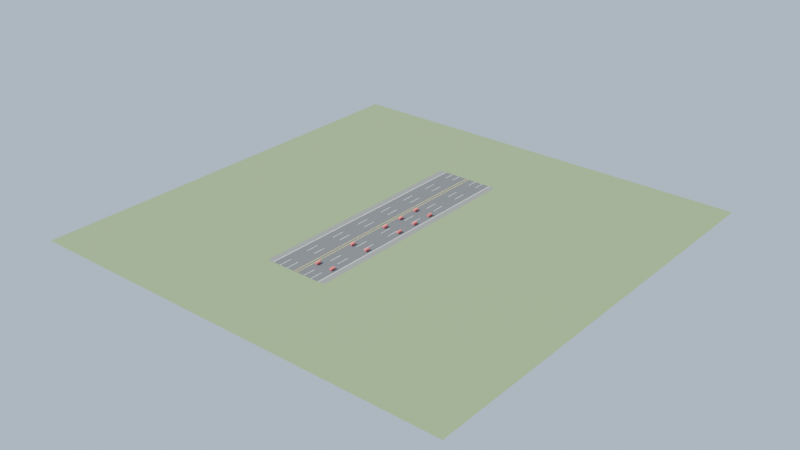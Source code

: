 # Source: scene_lane_change.blend  (saved by Blender 5.1.29; exported with 4.5.12 LTS)
import bpy
from mathutils import Matrix  # noqa: F401  (used for matrix-valued properties, if any)

bpy.ops.wm.read_factory_settings(use_empty=True)
scene = bpy.context.scene
scene.name = 'Scene'

# ---- collections
col_road_system = bpy.data.collections.new('Road_System'); scene.collection.children.link(col_road_system)
col_lanechange_vehicles = bpy.data.collections.new('LaneChange_Vehicles'); scene.collection.children.link(col_lanechange_vehicles)

# ---- materials (node trees are filled in below, after node groups)
mat_mat_ground = bpy.data.materials.new('Mat_Ground')
mat_mat_road_surface = bpy.data.materials.new('Mat_Road_Surface')
mat_mat_shoulder_left = bpy.data.materials.new('Mat_Shoulder_Left')
mat_mat_shoulder_right = bpy.data.materials.new('Mat_Shoulder_Right')
mat_mat_centerline_left = bpy.data.materials.new('Mat_CenterLine_Left')
mat_mat_centerline_right = bpy.data.materials.new('Mat_CenterLine_Right')
mat_mat_laneline_l_1_0 = bpy.data.materials.new('Mat_LaneLine_L_1_0')
mat_mat_laneline_l_1_1 = bpy.data.materials.new('Mat_LaneLine_L_1_1')
mat_mat_laneline_l_1_2 = bpy.data.materials.new('Mat_LaneLine_L_1_2')
mat_mat_laneline_l_1_3 = bpy.data.materials.new('Mat_LaneLine_L_1_3')
mat_mat_laneline_l_1_4 = bpy.data.materials.new('Mat_LaneLine_L_1_4')
mat_mat_laneline_l_1_5 = bpy.data.materials.new('Mat_LaneLine_L_1_5')
mat_mat_laneline_l_1_6 = bpy.data.materials.new('Mat_LaneLine_L_1_6')
mat_mat_laneline_l_1_7 = bpy.data.materials.new('Mat_LaneLine_L_1_7')
mat_mat_laneline_r_1_0 = bpy.data.materials.new('Mat_LaneLine_R_1_0')
mat_mat_laneline_r_1_1 = bpy.data.materials.new('Mat_LaneLine_R_1_1')
mat_mat_laneline_r_1_2 = bpy.data.materials.new('Mat_LaneLine_R_1_2')
mat_mat_laneline_r_1_3 = bpy.data.materials.new('Mat_LaneLine_R_1_3')
mat_mat_laneline_r_1_4 = bpy.data.materials.new('Mat_LaneLine_R_1_4')
mat_mat_laneline_r_1_5 = bpy.data.materials.new('Mat_LaneLine_R_1_5')
mat_mat_laneline_r_1_6 = bpy.data.materials.new('Mat_LaneLine_R_1_6')
mat_mat_laneline_r_1_7 = bpy.data.materials.new('Mat_LaneLine_R_1_7')
mat_mat_laneline_l_2_0 = bpy.data.materials.new('Mat_LaneLine_L_2_0')
mat_mat_laneline_l_2_1 = bpy.data.materials.new('Mat_LaneLine_L_2_1')
mat_mat_laneline_l_2_2 = bpy.data.materials.new('Mat_LaneLine_L_2_2')
mat_mat_laneline_l_2_3 = bpy.data.materials.new('Mat_LaneLine_L_2_3')
mat_mat_laneline_l_2_4 = bpy.data.materials.new('Mat_LaneLine_L_2_4')
mat_mat_laneline_l_2_5 = bpy.data.materials.new('Mat_LaneLine_L_2_5')
mat_mat_laneline_l_2_6 = bpy.data.materials.new('Mat_LaneLine_L_2_6')
mat_mat_laneline_l_2_7 = bpy.data.materials.new('Mat_LaneLine_L_2_7')
mat_mat_laneline_r_2_0 = bpy.data.materials.new('Mat_LaneLine_R_2_0')
mat_mat_laneline_r_2_1 = bpy.data.materials.new('Mat_LaneLine_R_2_1')
mat_mat_laneline_r_2_2 = bpy.data.materials.new('Mat_LaneLine_R_2_2')
mat_mat_laneline_r_2_3 = bpy.data.materials.new('Mat_LaneLine_R_2_3')
mat_mat_laneline_r_2_4 = bpy.data.materials.new('Mat_LaneLine_R_2_4')
mat_mat_laneline_r_2_5 = bpy.data.materials.new('Mat_LaneLine_R_2_5')
mat_mat_laneline_r_2_6 = bpy.data.materials.new('Mat_LaneLine_R_2_6')
mat_mat_laneline_r_2_7 = bpy.data.materials.new('Mat_LaneLine_R_2_7')
mat_mat_edgeline_l = bpy.data.materials.new('Mat_EdgeLine_L')
mat_mat_edgeline_r = bpy.data.materials.new('Mat_EdgeLine_R')
mat_mat_approaching_left_10m = bpy.data.materials.new('Mat_Approaching_left_10m')
mat_mat_approaching_left_20m = bpy.data.materials.new('Mat_Approaching_left_20m')
mat_mat_approaching_left_30m = bpy.data.materials.new('Mat_Approaching_left_30m')
mat_mat_approaching_left_50m = bpy.data.materials.new('Mat_Approaching_left_50m')
mat_mat_approaching_left_70m = bpy.data.materials.new('Mat_Approaching_left_70m')
mat_mat_approaching_right_10m = bpy.data.materials.new('Mat_Approaching_right_10m')
mat_mat_approaching_right_20m = bpy.data.materials.new('Mat_Approaching_right_20m')
mat_mat_approaching_right_30m = bpy.data.materials.new('Mat_Approaching_right_30m')
mat_mat_approaching_right_50m = bpy.data.materials.new('Mat_Approaching_right_50m')
mat_mat_approaching_right_70m = bpy.data.materials.new('Mat_Approaching_right_70m')

# ---- material node trees
mat_mat_ground.use_nodes = True; mat_mat_ground.node_tree.nodes.clear()
_N = mat_mat_ground.node_tree.nodes; _L = mat_mat_ground.node_tree.links
n0 = _N.new('ShaderNodeBsdfPrincipled'); n0.name = 'Principled BSDF'; n0.location = (-200, 100)
n0.inputs[0].default_value = (0.25, 0.35, 0.15, 1.0)
n0.inputs[2].default_value = 0.95
n1 = _N.new('ShaderNodeOutputMaterial'); n1.name = 'Material Output'; n1.location = (200, 100)
_L.new(n0.outputs[0], n1.inputs[0])
n1.is_active_output = True
mat_mat_road_surface.use_nodes = True; mat_mat_road_surface.node_tree.nodes.clear()
_N = mat_mat_road_surface.node_tree.nodes; _L = mat_mat_road_surface.node_tree.links
n0 = _N.new('ShaderNodeBsdfPrincipled'); n0.name = 'Principled BSDF'; n0.location = (-200, 100)
n0.inputs[0].default_value = (0.15, 0.15, 0.15, 1.0)
n0.inputs[2].default_value = 0.85
n1 = _N.new('ShaderNodeOutputMaterial'); n1.name = 'Material Output'; n1.location = (200, 100)
_L.new(n0.outputs[0], n1.inputs[0])
n1.is_active_output = True
mat_mat_shoulder_left.use_nodes = True; mat_mat_shoulder_left.node_tree.nodes.clear()
_N = mat_mat_shoulder_left.node_tree.nodes; _L = mat_mat_shoulder_left.node_tree.links
n0 = _N.new('ShaderNodeBsdfPrincipled'); n0.name = 'Principled BSDF'; n0.location = (-200, 100)
n0.inputs[0].default_value = (0.25, 0.25, 0.22, 1.0)
n0.inputs[2].default_value = 0.85
n1 = _N.new('ShaderNodeOutputMaterial'); n1.name = 'Material Output'; n1.location = (200, 100)
_L.new(n0.outputs[0], n1.inputs[0])
n1.is_active_output = True
mat_mat_shoulder_right.use_nodes = True; mat_mat_shoulder_right.node_tree.nodes.clear()
_N = mat_mat_shoulder_right.node_tree.nodes; _L = mat_mat_shoulder_right.node_tree.links
n0 = _N.new('ShaderNodeBsdfPrincipled'); n0.name = 'Principled BSDF'; n0.location = (-200, 100)
n0.inputs[0].default_value = (0.25, 0.25, 0.22, 1.0)
n0.inputs[2].default_value = 0.85
n1 = _N.new('ShaderNodeOutputMaterial'); n1.name = 'Material Output'; n1.location = (200, 100)
_L.new(n0.outputs[0], n1.inputs[0])
n1.is_active_output = True
mat_mat_centerline_left.use_nodes = True; mat_mat_centerline_left.node_tree.nodes.clear()
_N = mat_mat_centerline_left.node_tree.nodes; _L = mat_mat_centerline_left.node_tree.links
n0 = _N.new('ShaderNodeBsdfPrincipled'); n0.name = 'Principled BSDF'; n0.location = (-200, 100)
n0.inputs[0].default_value = (0.95, 0.85, 0.15, 1.0)
n1 = _N.new('ShaderNodeOutputMaterial'); n1.name = 'Material Output'; n1.location = (200, 100)
_L.new(n0.outputs[0], n1.inputs[0])
n1.is_active_output = True
mat_mat_centerline_right.use_nodes = True; mat_mat_centerline_right.node_tree.nodes.clear()
_N = mat_mat_centerline_right.node_tree.nodes; _L = mat_mat_centerline_right.node_tree.links
n0 = _N.new('ShaderNodeBsdfPrincipled'); n0.name = 'Principled BSDF'; n0.location = (-200, 100)
n0.inputs[0].default_value = (0.95, 0.85, 0.15, 1.0)
n1 = _N.new('ShaderNodeOutputMaterial'); n1.name = 'Material Output'; n1.location = (200, 100)
_L.new(n0.outputs[0], n1.inputs[0])
n1.is_active_output = True
mat_mat_laneline_l_1_0.use_nodes = True; mat_mat_laneline_l_1_0.node_tree.nodes.clear()
_N = mat_mat_laneline_l_1_0.node_tree.nodes; _L = mat_mat_laneline_l_1_0.node_tree.links
n0 = _N.new('ShaderNodeBsdfPrincipled'); n0.name = 'Principled BSDF'; n0.location = (-200, 100)
n0.inputs[0].default_value = (0.95, 0.95, 0.95, 1.0)
n1 = _N.new('ShaderNodeOutputMaterial'); n1.name = 'Material Output'; n1.location = (200, 100)
_L.new(n0.outputs[0], n1.inputs[0])
n1.is_active_output = True
mat_mat_laneline_l_1_1.use_nodes = True; mat_mat_laneline_l_1_1.node_tree.nodes.clear()
_N = mat_mat_laneline_l_1_1.node_tree.nodes; _L = mat_mat_laneline_l_1_1.node_tree.links
n0 = _N.new('ShaderNodeBsdfPrincipled'); n0.name = 'Principled BSDF'; n0.location = (-200, 100)
n0.inputs[0].default_value = (0.95, 0.95, 0.95, 1.0)
n1 = _N.new('ShaderNodeOutputMaterial'); n1.name = 'Material Output'; n1.location = (200, 100)
_L.new(n0.outputs[0], n1.inputs[0])
n1.is_active_output = True
mat_mat_laneline_l_1_2.use_nodes = True; mat_mat_laneline_l_1_2.node_tree.nodes.clear()
_N = mat_mat_laneline_l_1_2.node_tree.nodes; _L = mat_mat_laneline_l_1_2.node_tree.links
n0 = _N.new('ShaderNodeBsdfPrincipled'); n0.name = 'Principled BSDF'; n0.location = (-200, 100)
n0.inputs[0].default_value = (0.95, 0.95, 0.95, 1.0)
n1 = _N.new('ShaderNodeOutputMaterial'); n1.name = 'Material Output'; n1.location = (200, 100)
_L.new(n0.outputs[0], n1.inputs[0])
n1.is_active_output = True
mat_mat_laneline_l_1_3.use_nodes = True; mat_mat_laneline_l_1_3.node_tree.nodes.clear()
_N = mat_mat_laneline_l_1_3.node_tree.nodes; _L = mat_mat_laneline_l_1_3.node_tree.links
n0 = _N.new('ShaderNodeBsdfPrincipled'); n0.name = 'Principled BSDF'; n0.location = (-200, 100)
n0.inputs[0].default_value = (0.95, 0.95, 0.95, 1.0)
n1 = _N.new('ShaderNodeOutputMaterial'); n1.name = 'Material Output'; n1.location = (200, 100)
_L.new(n0.outputs[0], n1.inputs[0])
n1.is_active_output = True
mat_mat_laneline_l_1_4.use_nodes = True; mat_mat_laneline_l_1_4.node_tree.nodes.clear()
_N = mat_mat_laneline_l_1_4.node_tree.nodes; _L = mat_mat_laneline_l_1_4.node_tree.links
n0 = _N.new('ShaderNodeBsdfPrincipled'); n0.name = 'Principled BSDF'; n0.location = (-200, 100)
n0.inputs[0].default_value = (0.95, 0.95, 0.95, 1.0)
n1 = _N.new('ShaderNodeOutputMaterial'); n1.name = 'Material Output'; n1.location = (200, 100)
_L.new(n0.outputs[0], n1.inputs[0])
n1.is_active_output = True
mat_mat_laneline_l_1_5.use_nodes = True; mat_mat_laneline_l_1_5.node_tree.nodes.clear()
_N = mat_mat_laneline_l_1_5.node_tree.nodes; _L = mat_mat_laneline_l_1_5.node_tree.links
n0 = _N.new('ShaderNodeBsdfPrincipled'); n0.name = 'Principled BSDF'; n0.location = (-200, 100)
n0.inputs[0].default_value = (0.95, 0.95, 0.95, 1.0)
n1 = _N.new('ShaderNodeOutputMaterial'); n1.name = 'Material Output'; n1.location = (200, 100)
_L.new(n0.outputs[0], n1.inputs[0])
n1.is_active_output = True
mat_mat_laneline_l_1_6.use_nodes = True; mat_mat_laneline_l_1_6.node_tree.nodes.clear()
_N = mat_mat_laneline_l_1_6.node_tree.nodes; _L = mat_mat_laneline_l_1_6.node_tree.links
n0 = _N.new('ShaderNodeBsdfPrincipled'); n0.name = 'Principled BSDF'; n0.location = (-200, 100)
n0.inputs[0].default_value = (0.95, 0.95, 0.95, 1.0)
n1 = _N.new('ShaderNodeOutputMaterial'); n1.name = 'Material Output'; n1.location = (200, 100)
_L.new(n0.outputs[0], n1.inputs[0])
n1.is_active_output = True
mat_mat_laneline_l_1_7.use_nodes = True; mat_mat_laneline_l_1_7.node_tree.nodes.clear()
_N = mat_mat_laneline_l_1_7.node_tree.nodes; _L = mat_mat_laneline_l_1_7.node_tree.links
n0 = _N.new('ShaderNodeBsdfPrincipled'); n0.name = 'Principled BSDF'; n0.location = (-200, 100)
n0.inputs[0].default_value = (0.95, 0.95, 0.95, 1.0)
n1 = _N.new('ShaderNodeOutputMaterial'); n1.name = 'Material Output'; n1.location = (200, 100)
_L.new(n0.outputs[0], n1.inputs[0])
n1.is_active_output = True
mat_mat_laneline_r_1_0.use_nodes = True; mat_mat_laneline_r_1_0.node_tree.nodes.clear()
_N = mat_mat_laneline_r_1_0.node_tree.nodes; _L = mat_mat_laneline_r_1_0.node_tree.links
n0 = _N.new('ShaderNodeBsdfPrincipled'); n0.name = 'Principled BSDF'; n0.location = (-200, 100)
n0.inputs[0].default_value = (0.95, 0.95, 0.95, 1.0)
n1 = _N.new('ShaderNodeOutputMaterial'); n1.name = 'Material Output'; n1.location = (200, 100)
_L.new(n0.outputs[0], n1.inputs[0])
n1.is_active_output = True
mat_mat_laneline_r_1_1.use_nodes = True; mat_mat_laneline_r_1_1.node_tree.nodes.clear()
_N = mat_mat_laneline_r_1_1.node_tree.nodes; _L = mat_mat_laneline_r_1_1.node_tree.links
n0 = _N.new('ShaderNodeBsdfPrincipled'); n0.name = 'Principled BSDF'; n0.location = (-200, 100)
n0.inputs[0].default_value = (0.95, 0.95, 0.95, 1.0)
n1 = _N.new('ShaderNodeOutputMaterial'); n1.name = 'Material Output'; n1.location = (200, 100)
_L.new(n0.outputs[0], n1.inputs[0])
n1.is_active_output = True
mat_mat_laneline_r_1_2.use_nodes = True; mat_mat_laneline_r_1_2.node_tree.nodes.clear()
_N = mat_mat_laneline_r_1_2.node_tree.nodes; _L = mat_mat_laneline_r_1_2.node_tree.links
n0 = _N.new('ShaderNodeBsdfPrincipled'); n0.name = 'Principled BSDF'; n0.location = (-200, 100)
n0.inputs[0].default_value = (0.95, 0.95, 0.95, 1.0)
n1 = _N.new('ShaderNodeOutputMaterial'); n1.name = 'Material Output'; n1.location = (200, 100)
_L.new(n0.outputs[0], n1.inputs[0])
n1.is_active_output = True
mat_mat_laneline_r_1_3.use_nodes = True; mat_mat_laneline_r_1_3.node_tree.nodes.clear()
_N = mat_mat_laneline_r_1_3.node_tree.nodes; _L = mat_mat_laneline_r_1_3.node_tree.links
n0 = _N.new('ShaderNodeBsdfPrincipled'); n0.name = 'Principled BSDF'; n0.location = (-200, 100)
n0.inputs[0].default_value = (0.95, 0.95, 0.95, 1.0)
n1 = _N.new('ShaderNodeOutputMaterial'); n1.name = 'Material Output'; n1.location = (200, 100)
_L.new(n0.outputs[0], n1.inputs[0])
n1.is_active_output = True
mat_mat_laneline_r_1_4.use_nodes = True; mat_mat_laneline_r_1_4.node_tree.nodes.clear()
_N = mat_mat_laneline_r_1_4.node_tree.nodes; _L = mat_mat_laneline_r_1_4.node_tree.links
n0 = _N.new('ShaderNodeBsdfPrincipled'); n0.name = 'Principled BSDF'; n0.location = (-200, 100)
n0.inputs[0].default_value = (0.95, 0.95, 0.95, 1.0)
n1 = _N.new('ShaderNodeOutputMaterial'); n1.name = 'Material Output'; n1.location = (200, 100)
_L.new(n0.outputs[0], n1.inputs[0])
n1.is_active_output = True
mat_mat_laneline_r_1_5.use_nodes = True; mat_mat_laneline_r_1_5.node_tree.nodes.clear()
_N = mat_mat_laneline_r_1_5.node_tree.nodes; _L = mat_mat_laneline_r_1_5.node_tree.links
n0 = _N.new('ShaderNodeBsdfPrincipled'); n0.name = 'Principled BSDF'; n0.location = (-200, 100)
n0.inputs[0].default_value = (0.95, 0.95, 0.95, 1.0)
n1 = _N.new('ShaderNodeOutputMaterial'); n1.name = 'Material Output'; n1.location = (200, 100)
_L.new(n0.outputs[0], n1.inputs[0])
n1.is_active_output = True
mat_mat_laneline_r_1_6.use_nodes = True; mat_mat_laneline_r_1_6.node_tree.nodes.clear()
_N = mat_mat_laneline_r_1_6.node_tree.nodes; _L = mat_mat_laneline_r_1_6.node_tree.links
n0 = _N.new('ShaderNodeBsdfPrincipled'); n0.name = 'Principled BSDF'; n0.location = (-200, 100)
n0.inputs[0].default_value = (0.95, 0.95, 0.95, 1.0)
n1 = _N.new('ShaderNodeOutputMaterial'); n1.name = 'Material Output'; n1.location = (200, 100)
_L.new(n0.outputs[0], n1.inputs[0])
n1.is_active_output = True
mat_mat_laneline_r_1_7.use_nodes = True; mat_mat_laneline_r_1_7.node_tree.nodes.clear()
_N = mat_mat_laneline_r_1_7.node_tree.nodes; _L = mat_mat_laneline_r_1_7.node_tree.links
n0 = _N.new('ShaderNodeBsdfPrincipled'); n0.name = 'Principled BSDF'; n0.location = (-200, 100)
n0.inputs[0].default_value = (0.95, 0.95, 0.95, 1.0)
n1 = _N.new('ShaderNodeOutputMaterial'); n1.name = 'Material Output'; n1.location = (200, 100)
_L.new(n0.outputs[0], n1.inputs[0])
n1.is_active_output = True
mat_mat_laneline_l_2_0.use_nodes = True; mat_mat_laneline_l_2_0.node_tree.nodes.clear()
_N = mat_mat_laneline_l_2_0.node_tree.nodes; _L = mat_mat_laneline_l_2_0.node_tree.links
n0 = _N.new('ShaderNodeBsdfPrincipled'); n0.name = 'Principled BSDF'; n0.location = (-200, 100)
n0.inputs[0].default_value = (0.95, 0.95, 0.95, 1.0)
n1 = _N.new('ShaderNodeOutputMaterial'); n1.name = 'Material Output'; n1.location = (200, 100)
_L.new(n0.outputs[0], n1.inputs[0])
n1.is_active_output = True
mat_mat_laneline_l_2_1.use_nodes = True; mat_mat_laneline_l_2_1.node_tree.nodes.clear()
_N = mat_mat_laneline_l_2_1.node_tree.nodes; _L = mat_mat_laneline_l_2_1.node_tree.links
n0 = _N.new('ShaderNodeBsdfPrincipled'); n0.name = 'Principled BSDF'; n0.location = (-200, 100)
n0.inputs[0].default_value = (0.95, 0.95, 0.95, 1.0)
n1 = _N.new('ShaderNodeOutputMaterial'); n1.name = 'Material Output'; n1.location = (200, 100)
_L.new(n0.outputs[0], n1.inputs[0])
n1.is_active_output = True
mat_mat_laneline_l_2_2.use_nodes = True; mat_mat_laneline_l_2_2.node_tree.nodes.clear()
_N = mat_mat_laneline_l_2_2.node_tree.nodes; _L = mat_mat_laneline_l_2_2.node_tree.links
n0 = _N.new('ShaderNodeBsdfPrincipled'); n0.name = 'Principled BSDF'; n0.location = (-200, 100)
n0.inputs[0].default_value = (0.95, 0.95, 0.95, 1.0)
n1 = _N.new('ShaderNodeOutputMaterial'); n1.name = 'Material Output'; n1.location = (200, 100)
_L.new(n0.outputs[0], n1.inputs[0])
n1.is_active_output = True
mat_mat_laneline_l_2_3.use_nodes = True; mat_mat_laneline_l_2_3.node_tree.nodes.clear()
_N = mat_mat_laneline_l_2_3.node_tree.nodes; _L = mat_mat_laneline_l_2_3.node_tree.links
n0 = _N.new('ShaderNodeBsdfPrincipled'); n0.name = 'Principled BSDF'; n0.location = (-200, 100)
n0.inputs[0].default_value = (0.95, 0.95, 0.95, 1.0)
n1 = _N.new('ShaderNodeOutputMaterial'); n1.name = 'Material Output'; n1.location = (200, 100)
_L.new(n0.outputs[0], n1.inputs[0])
n1.is_active_output = True
mat_mat_laneline_l_2_4.use_nodes = True; mat_mat_laneline_l_2_4.node_tree.nodes.clear()
_N = mat_mat_laneline_l_2_4.node_tree.nodes; _L = mat_mat_laneline_l_2_4.node_tree.links
n0 = _N.new('ShaderNodeBsdfPrincipled'); n0.name = 'Principled BSDF'; n0.location = (-200, 100)
n0.inputs[0].default_value = (0.95, 0.95, 0.95, 1.0)
n1 = _N.new('ShaderNodeOutputMaterial'); n1.name = 'Material Output'; n1.location = (200, 100)
_L.new(n0.outputs[0], n1.inputs[0])
n1.is_active_output = True
mat_mat_laneline_l_2_5.use_nodes = True; mat_mat_laneline_l_2_5.node_tree.nodes.clear()
_N = mat_mat_laneline_l_2_5.node_tree.nodes; _L = mat_mat_laneline_l_2_5.node_tree.links
n0 = _N.new('ShaderNodeBsdfPrincipled'); n0.name = 'Principled BSDF'; n0.location = (-200, 100)
n0.inputs[0].default_value = (0.95, 0.95, 0.95, 1.0)
n1 = _N.new('ShaderNodeOutputMaterial'); n1.name = 'Material Output'; n1.location = (200, 100)
_L.new(n0.outputs[0], n1.inputs[0])
n1.is_active_output = True
mat_mat_laneline_l_2_6.use_nodes = True; mat_mat_laneline_l_2_6.node_tree.nodes.clear()
_N = mat_mat_laneline_l_2_6.node_tree.nodes; _L = mat_mat_laneline_l_2_6.node_tree.links
n0 = _N.new('ShaderNodeBsdfPrincipled'); n0.name = 'Principled BSDF'; n0.location = (-200, 100)
n0.inputs[0].default_value = (0.95, 0.95, 0.95, 1.0)
n1 = _N.new('ShaderNodeOutputMaterial'); n1.name = 'Material Output'; n1.location = (200, 100)
_L.new(n0.outputs[0], n1.inputs[0])
n1.is_active_output = True
mat_mat_laneline_l_2_7.use_nodes = True; mat_mat_laneline_l_2_7.node_tree.nodes.clear()
_N = mat_mat_laneline_l_2_7.node_tree.nodes; _L = mat_mat_laneline_l_2_7.node_tree.links
n0 = _N.new('ShaderNodeBsdfPrincipled'); n0.name = 'Principled BSDF'; n0.location = (-200, 100)
n0.inputs[0].default_value = (0.95, 0.95, 0.95, 1.0)
n1 = _N.new('ShaderNodeOutputMaterial'); n1.name = 'Material Output'; n1.location = (200, 100)
_L.new(n0.outputs[0], n1.inputs[0])
n1.is_active_output = True
mat_mat_laneline_r_2_0.use_nodes = True; mat_mat_laneline_r_2_0.node_tree.nodes.clear()
_N = mat_mat_laneline_r_2_0.node_tree.nodes; _L = mat_mat_laneline_r_2_0.node_tree.links
n0 = _N.new('ShaderNodeBsdfPrincipled'); n0.name = 'Principled BSDF'; n0.location = (-200, 100)
n0.inputs[0].default_value = (0.95, 0.95, 0.95, 1.0)
n1 = _N.new('ShaderNodeOutputMaterial'); n1.name = 'Material Output'; n1.location = (200, 100)
_L.new(n0.outputs[0], n1.inputs[0])
n1.is_active_output = True
mat_mat_laneline_r_2_1.use_nodes = True; mat_mat_laneline_r_2_1.node_tree.nodes.clear()
_N = mat_mat_laneline_r_2_1.node_tree.nodes; _L = mat_mat_laneline_r_2_1.node_tree.links
n0 = _N.new('ShaderNodeBsdfPrincipled'); n0.name = 'Principled BSDF'; n0.location = (-200, 100)
n0.inputs[0].default_value = (0.95, 0.95, 0.95, 1.0)
n1 = _N.new('ShaderNodeOutputMaterial'); n1.name = 'Material Output'; n1.location = (200, 100)
_L.new(n0.outputs[0], n1.inputs[0])
n1.is_active_output = True
mat_mat_laneline_r_2_2.use_nodes = True; mat_mat_laneline_r_2_2.node_tree.nodes.clear()
_N = mat_mat_laneline_r_2_2.node_tree.nodes; _L = mat_mat_laneline_r_2_2.node_tree.links
n0 = _N.new('ShaderNodeBsdfPrincipled'); n0.name = 'Principled BSDF'; n0.location = (-200, 100)
n0.inputs[0].default_value = (0.95, 0.95, 0.95, 1.0)
n1 = _N.new('ShaderNodeOutputMaterial'); n1.name = 'Material Output'; n1.location = (200, 100)
_L.new(n0.outputs[0], n1.inputs[0])
n1.is_active_output = True
mat_mat_laneline_r_2_3.use_nodes = True; mat_mat_laneline_r_2_3.node_tree.nodes.clear()
_N = mat_mat_laneline_r_2_3.node_tree.nodes; _L = mat_mat_laneline_r_2_3.node_tree.links
n0 = _N.new('ShaderNodeBsdfPrincipled'); n0.name = 'Principled BSDF'; n0.location = (-200, 100)
n0.inputs[0].default_value = (0.95, 0.95, 0.95, 1.0)
n1 = _N.new('ShaderNodeOutputMaterial'); n1.name = 'Material Output'; n1.location = (200, 100)
_L.new(n0.outputs[0], n1.inputs[0])
n1.is_active_output = True
mat_mat_laneline_r_2_4.use_nodes = True; mat_mat_laneline_r_2_4.node_tree.nodes.clear()
_N = mat_mat_laneline_r_2_4.node_tree.nodes; _L = mat_mat_laneline_r_2_4.node_tree.links
n0 = _N.new('ShaderNodeBsdfPrincipled'); n0.name = 'Principled BSDF'; n0.location = (-200, 100)
n0.inputs[0].default_value = (0.95, 0.95, 0.95, 1.0)
n1 = _N.new('ShaderNodeOutputMaterial'); n1.name = 'Material Output'; n1.location = (200, 100)
_L.new(n0.outputs[0], n1.inputs[0])
n1.is_active_output = True
mat_mat_laneline_r_2_5.use_nodes = True; mat_mat_laneline_r_2_5.node_tree.nodes.clear()
_N = mat_mat_laneline_r_2_5.node_tree.nodes; _L = mat_mat_laneline_r_2_5.node_tree.links
n0 = _N.new('ShaderNodeBsdfPrincipled'); n0.name = 'Principled BSDF'; n0.location = (-200, 100)
n0.inputs[0].default_value = (0.95, 0.95, 0.95, 1.0)
n1 = _N.new('ShaderNodeOutputMaterial'); n1.name = 'Material Output'; n1.location = (200, 100)
_L.new(n0.outputs[0], n1.inputs[0])
n1.is_active_output = True
mat_mat_laneline_r_2_6.use_nodes = True; mat_mat_laneline_r_2_6.node_tree.nodes.clear()
_N = mat_mat_laneline_r_2_6.node_tree.nodes; _L = mat_mat_laneline_r_2_6.node_tree.links
n0 = _N.new('ShaderNodeBsdfPrincipled'); n0.name = 'Principled BSDF'; n0.location = (-200, 100)
n0.inputs[0].default_value = (0.95, 0.95, 0.95, 1.0)
n1 = _N.new('ShaderNodeOutputMaterial'); n1.name = 'Material Output'; n1.location = (200, 100)
_L.new(n0.outputs[0], n1.inputs[0])
n1.is_active_output = True
mat_mat_laneline_r_2_7.use_nodes = True; mat_mat_laneline_r_2_7.node_tree.nodes.clear()
_N = mat_mat_laneline_r_2_7.node_tree.nodes; _L = mat_mat_laneline_r_2_7.node_tree.links
n0 = _N.new('ShaderNodeBsdfPrincipled'); n0.name = 'Principled BSDF'; n0.location = (-200, 100)
n0.inputs[0].default_value = (0.95, 0.95, 0.95, 1.0)
n1 = _N.new('ShaderNodeOutputMaterial'); n1.name = 'Material Output'; n1.location = (200, 100)
_L.new(n0.outputs[0], n1.inputs[0])
n1.is_active_output = True
mat_mat_edgeline_l.use_nodes = True; mat_mat_edgeline_l.node_tree.nodes.clear()
_N = mat_mat_edgeline_l.node_tree.nodes; _L = mat_mat_edgeline_l.node_tree.links
n0 = _N.new('ShaderNodeBsdfPrincipled'); n0.name = 'Principled BSDF'; n0.location = (-200, 100)
n0.inputs[0].default_value = (0.95, 0.95, 0.95, 1.0)
n1 = _N.new('ShaderNodeOutputMaterial'); n1.name = 'Material Output'; n1.location = (200, 100)
_L.new(n0.outputs[0], n1.inputs[0])
n1.is_active_output = True
mat_mat_edgeline_r.use_nodes = True; mat_mat_edgeline_r.node_tree.nodes.clear()
_N = mat_mat_edgeline_r.node_tree.nodes; _L = mat_mat_edgeline_r.node_tree.links
n0 = _N.new('ShaderNodeBsdfPrincipled'); n0.name = 'Principled BSDF'; n0.location = (-200, 100)
n0.inputs[0].default_value = (0.95, 0.95, 0.95, 1.0)
n1 = _N.new('ShaderNodeOutputMaterial'); n1.name = 'Material Output'; n1.location = (200, 100)
_L.new(n0.outputs[0], n1.inputs[0])
n1.is_active_output = True
mat_mat_approaching_left_10m.use_nodes = True; mat_mat_approaching_left_10m.node_tree.nodes.clear()
_N = mat_mat_approaching_left_10m.node_tree.nodes; _L = mat_mat_approaching_left_10m.node_tree.links
n0 = _N.new('ShaderNodeBsdfPrincipled'); n0.name = 'Principled BSDF'; n0.location = (-200, 100)
n0.inputs[0].default_value = (0.85, 0.15, 0.15, 1.0)
n0.inputs[2].default_value = 0.6
n1 = _N.new('ShaderNodeOutputMaterial'); n1.name = 'Material Output'; n1.location = (200, 100)
_L.new(n0.outputs[0], n1.inputs[0])
n1.is_active_output = True
mat_mat_approaching_left_20m.use_nodes = True; mat_mat_approaching_left_20m.node_tree.nodes.clear()
_N = mat_mat_approaching_left_20m.node_tree.nodes; _L = mat_mat_approaching_left_20m.node_tree.links
n0 = _N.new('ShaderNodeBsdfPrincipled'); n0.name = 'Principled BSDF'; n0.location = (-200, 100)
n0.inputs[0].default_value = (0.85, 0.15, 0.15, 0.875)
n0.inputs[2].default_value = 0.6
n1 = _N.new('ShaderNodeOutputMaterial'); n1.name = 'Material Output'; n1.location = (200, 100)
_L.new(n0.outputs[0], n1.inputs[0])
n1.is_active_output = True
mat_mat_approaching_left_30m.use_nodes = True; mat_mat_approaching_left_30m.node_tree.nodes.clear()
_N = mat_mat_approaching_left_30m.node_tree.nodes; _L = mat_mat_approaching_left_30m.node_tree.links
n0 = _N.new('ShaderNodeBsdfPrincipled'); n0.name = 'Principled BSDF'; n0.location = (-200, 100)
n0.inputs[0].default_value = (0.85, 0.15, 0.15, 0.75)
n0.inputs[2].default_value = 0.6
n1 = _N.new('ShaderNodeOutputMaterial'); n1.name = 'Material Output'; n1.location = (200, 100)
_L.new(n0.outputs[0], n1.inputs[0])
n1.is_active_output = True
mat_mat_approaching_left_50m.use_nodes = True; mat_mat_approaching_left_50m.node_tree.nodes.clear()
_N = mat_mat_approaching_left_50m.node_tree.nodes; _L = mat_mat_approaching_left_50m.node_tree.links
n0 = _N.new('ShaderNodeBsdfPrincipled'); n0.name = 'Principled BSDF'; n0.location = (-200, 100)
n0.inputs[0].default_value = (0.85, 0.15, 0.15, 0.5)
n0.inputs[2].default_value = 0.6
n1 = _N.new('ShaderNodeOutputMaterial'); n1.name = 'Material Output'; n1.location = (200, 100)
_L.new(n0.outputs[0], n1.inputs[0])
n1.is_active_output = True
mat_mat_approaching_left_70m.use_nodes = True; mat_mat_approaching_left_70m.node_tree.nodes.clear()
_N = mat_mat_approaching_left_70m.node_tree.nodes; _L = mat_mat_approaching_left_70m.node_tree.links
n0 = _N.new('ShaderNodeBsdfPrincipled'); n0.name = 'Principled BSDF'; n0.location = (-200, 100)
n0.inputs[0].default_value = (0.85, 0.15, 0.15, 0.3)
n0.inputs[2].default_value = 0.6
n1 = _N.new('ShaderNodeOutputMaterial'); n1.name = 'Material Output'; n1.location = (200, 100)
_L.new(n0.outputs[0], n1.inputs[0])
n1.is_active_output = True
mat_mat_approaching_right_10m.use_nodes = True; mat_mat_approaching_right_10m.node_tree.nodes.clear()
_N = mat_mat_approaching_right_10m.node_tree.nodes; _L = mat_mat_approaching_right_10m.node_tree.links
n0 = _N.new('ShaderNodeBsdfPrincipled'); n0.name = 'Principled BSDF'; n0.location = (-200, 100)
n0.inputs[0].default_value = (0.85, 0.15, 0.15, 1.0)
n0.inputs[2].default_value = 0.6
n1 = _N.new('ShaderNodeOutputMaterial'); n1.name = 'Material Output'; n1.location = (200, 100)
_L.new(n0.outputs[0], n1.inputs[0])
n1.is_active_output = True
mat_mat_approaching_right_20m.use_nodes = True; mat_mat_approaching_right_20m.node_tree.nodes.clear()
_N = mat_mat_approaching_right_20m.node_tree.nodes; _L = mat_mat_approaching_right_20m.node_tree.links
n0 = _N.new('ShaderNodeBsdfPrincipled'); n0.name = 'Principled BSDF'; n0.location = (-200, 100)
n0.inputs[0].default_value = (0.85, 0.15, 0.15, 0.875)
n0.inputs[2].default_value = 0.6
n1 = _N.new('ShaderNodeOutputMaterial'); n1.name = 'Material Output'; n1.location = (200, 100)
_L.new(n0.outputs[0], n1.inputs[0])
n1.is_active_output = True
mat_mat_approaching_right_30m.use_nodes = True; mat_mat_approaching_right_30m.node_tree.nodes.clear()
_N = mat_mat_approaching_right_30m.node_tree.nodes; _L = mat_mat_approaching_right_30m.node_tree.links
n0 = _N.new('ShaderNodeBsdfPrincipled'); n0.name = 'Principled BSDF'; n0.location = (-200, 100)
n0.inputs[0].default_value = (0.85, 0.15, 0.15, 0.75)
n0.inputs[2].default_value = 0.6
n1 = _N.new('ShaderNodeOutputMaterial'); n1.name = 'Material Output'; n1.location = (200, 100)
_L.new(n0.outputs[0], n1.inputs[0])
n1.is_active_output = True
mat_mat_approaching_right_50m.use_nodes = True; mat_mat_approaching_right_50m.node_tree.nodes.clear()
_N = mat_mat_approaching_right_50m.node_tree.nodes; _L = mat_mat_approaching_right_50m.node_tree.links
n0 = _N.new('ShaderNodeBsdfPrincipled'); n0.name = 'Principled BSDF'; n0.location = (-200, 100)
n0.inputs[0].default_value = (0.85, 0.15, 0.15, 0.5)
n0.inputs[2].default_value = 0.6
n1 = _N.new('ShaderNodeOutputMaterial'); n1.name = 'Material Output'; n1.location = (200, 100)
_L.new(n0.outputs[0], n1.inputs[0])
n1.is_active_output = True
mat_mat_approaching_right_70m.use_nodes = True; mat_mat_approaching_right_70m.node_tree.nodes.clear()
_N = mat_mat_approaching_right_70m.node_tree.nodes; _L = mat_mat_approaching_right_70m.node_tree.links
n0 = _N.new('ShaderNodeBsdfPrincipled'); n0.name = 'Principled BSDF'; n0.location = (-200, 100)
n0.inputs[0].default_value = (0.85, 0.15, 0.15, 0.3)
n0.inputs[2].default_value = 0.6
n1 = _N.new('ShaderNodeOutputMaterial'); n1.name = 'Material Output'; n1.location = (200, 100)
_L.new(n0.outputs[0], n1.inputs[0])
n1.is_active_output = True

# ---- world
world_world = bpy.data.worlds.new('World'); scene.world = world_world
world_world.use_nodes = True; world_world.node_tree.nodes.clear()
_N = world_world.node_tree.nodes; _L = world_world.node_tree.links
n0 = _N.new('ShaderNodeOutputWorld'); n0.name = 'World Output'; n0.location = (200, 100)
n1 = _N.new('ShaderNodeBackground'); n1.name = 'Background'; n1.location = (-200, 100)
n1.inputs[0].default_value = (0.52, 0.67, 0.85, 1.0)
_L.new(n1.outputs[0], n0.inputs[0])
n0.is_active_output = True
world_world.color = (0.05088, 0.05088, 0.05088)
world_world.sun_shadow_jitter_overblur = 0.0

# ---- lights
light_sun_004 = bpy.data.lights.new('Sun.004', 'SUN')
light_sun_004.energy = 5.0

# ---- meshes
me_plane_136 = bpy.data.meshes.new('Plane.136')
me_plane_136.from_pydata([(-100.0, -100.0, 0.0), (100.0, -100.0, 0.0), (-100.0, 100.0, 0.0), (100.0, 100.0, 0.0)], [], [(0, 1, 3, 2)])
_uv = me_plane_136.uv_layers.new(name='UVMap')
_uv.uv.foreach_set('vector', [0.0, 0.0, 1.0, 0.0, 1.0, 1.0, 0.0, 1.0])
me_plane_136.materials.append(mat_mat_ground)
me_plane_136.update()
me_plane_097 = bpy.data.meshes.new('Plane.097')
me_plane_097.from_pydata([(-18.38, -80.0, 0.001), (5.625, -80.0, 0.001), (-18.38, 30.0, 0.001), (5.625, 30.0, 0.001)], [], [(0, 1, 3, 2)])
_uv = me_plane_097.uv_layers.new(name='UVMap')
_uv.uv.foreach_set('vector', [0.0, 0.0, 1.0, 0.0, 1.0, 1.0, 0.0, 1.0])
me_plane_097.materials.append(mat_mat_road_surface)
me_plane_097.update()
me_plane_098 = bpy.data.meshes.new('Plane.098')
me_plane_098.from_pydata([(-21.38, -80.0, 0.001), (-18.38, -80.0, 0.001), (-21.38, 30.0, 0.001), (-18.38, 30.0, 0.001)], [], [(0, 1, 3, 2)])
_uv = me_plane_098.uv_layers.new(name='UVMap')
_uv.uv.foreach_set('vector', [0.0, 0.0, 1.0, 0.0, 1.0, 1.0, 0.0, 1.0])
me_plane_098.materials.append(mat_mat_shoulder_left)
me_plane_098.update()
me_plane_099 = bpy.data.meshes.new('Plane.099')
me_plane_099.from_pydata([(5.625, -80.0, 0.001), (8.625, -80.0, 0.001), (5.625, 30.0, 0.001), (8.625, 30.0, 0.001)], [], [(0, 1, 3, 2)])
_uv = me_plane_099.uv_layers.new(name='UVMap')
_uv.uv.foreach_set('vector', [0.0, 0.0, 1.0, 0.0, 1.0, 1.0, 0.0, 1.0])
me_plane_099.materials.append(mat_mat_shoulder_right)
me_plane_099.update()
me_plane_100 = bpy.data.meshes.new('Plane.100')
me_plane_100.from_pydata([(-7.1, -80.0, 0.002), (-6.95, -80.0, 0.002), (-7.1, 30.0, 0.002), (-6.95, 30.0, 0.002)], [], [(0, 1, 3, 2)])
_uv = me_plane_100.uv_layers.new(name='UVMap')
_uv.uv.foreach_set('vector', [0.0, 0.0, 1.0, 0.0, 1.0, 1.0, 0.0, 1.0])
me_plane_100.materials.append(mat_mat_centerline_left)
me_plane_100.update()
me_plane_101 = bpy.data.meshes.new('Plane.101')
me_plane_101.from_pydata([(-5.8, -80.0, 0.002), (-5.65, -80.0, 0.002), (-5.8, 30.0, 0.002), (-5.65, 30.0, 0.002)], [], [(0, 1, 3, 2)])
_uv = me_plane_101.uv_layers.new(name='UVMap')
_uv.uv.foreach_set('vector', [0.0, 0.0, 1.0, 0.0, 1.0, 1.0, 0.0, 1.0])
me_plane_101.materials.append(mat_mat_centerline_right)
me_plane_101.update()
me_plane_102 = bpy.data.meshes.new('Plane.102')
me_plane_102.from_pydata([(-10.95, -80.0, 0.002), (-10.8, -80.0, 0.002), (-10.95, -74.0, 0.002), (-10.8, -74.0, 0.002)], [], [(0, 1, 3, 2)])
_uv = me_plane_102.uv_layers.new(name='UVMap')
_uv.uv.foreach_set('vector', [0.0, 0.0, 1.0, 0.0, 1.0, 1.0, 0.0, 1.0])
me_plane_102.materials.append(mat_mat_laneline_l_1_0)
me_plane_102.update()
me_plane_103 = bpy.data.meshes.new('Plane.103')
me_plane_103.from_pydata([(-10.95, -65.0, 0.002), (-10.8, -65.0, 0.002), (-10.95, -59.0, 0.002), (-10.8, -59.0, 0.002)], [], [(0, 1, 3, 2)])
_uv = me_plane_103.uv_layers.new(name='UVMap')
_uv.uv.foreach_set('vector', [0.0, 0.0, 1.0, 0.0, 1.0, 1.0, 0.0, 1.0])
me_plane_103.materials.append(mat_mat_laneline_l_1_1)
me_plane_103.update()
me_plane_104 = bpy.data.meshes.new('Plane.104')
me_plane_104.from_pydata([(-10.95, -50.0, 0.002), (-10.8, -50.0, 0.002), (-10.95, -44.0, 0.002), (-10.8, -44.0, 0.002)], [], [(0, 1, 3, 2)])
_uv = me_plane_104.uv_layers.new(name='UVMap')
_uv.uv.foreach_set('vector', [0.0, 0.0, 1.0, 0.0, 1.0, 1.0, 0.0, 1.0])
me_plane_104.materials.append(mat_mat_laneline_l_1_2)
me_plane_104.update()
me_plane_105 = bpy.data.meshes.new('Plane.105')
me_plane_105.from_pydata([(-10.95, -35.0, 0.002), (-10.8, -35.0, 0.002), (-10.95, -29.0, 0.002), (-10.8, -29.0, 0.002)], [], [(0, 1, 3, 2)])
_uv = me_plane_105.uv_layers.new(name='UVMap')
_uv.uv.foreach_set('vector', [0.0, 0.0, 1.0, 0.0, 1.0, 1.0, 0.0, 1.0])
me_plane_105.materials.append(mat_mat_laneline_l_1_3)
me_plane_105.update()
me_plane_106 = bpy.data.meshes.new('Plane.106')
me_plane_106.from_pydata([(-10.95, -20.0, 0.002), (-10.8, -20.0, 0.002), (-10.95, -14.0, 0.002), (-10.8, -14.0, 0.002)], [], [(0, 1, 3, 2)])
_uv = me_plane_106.uv_layers.new(name='UVMap')
_uv.uv.foreach_set('vector', [0.0, 0.0, 1.0, 0.0, 1.0, 1.0, 0.0, 1.0])
me_plane_106.materials.append(mat_mat_laneline_l_1_4)
me_plane_106.update()
me_plane_107 = bpy.data.meshes.new('Plane.107')
me_plane_107.from_pydata([(-10.95, -5.0, 0.002), (-10.8, -5.0, 0.002), (-10.95, 1.0, 0.002), (-10.8, 1.0, 0.002)], [], [(0, 1, 3, 2)])
_uv = me_plane_107.uv_layers.new(name='UVMap')
_uv.uv.foreach_set('vector', [0.0, 0.0, 1.0, 0.0, 1.0, 1.0, 0.0, 1.0])
me_plane_107.materials.append(mat_mat_laneline_l_1_5)
me_plane_107.update()
me_plane_108 = bpy.data.meshes.new('Plane.108')
me_plane_108.from_pydata([(-10.95, 10.0, 0.002), (-10.8, 10.0, 0.002), (-10.95, 16.0, 0.002), (-10.8, 16.0, 0.002)], [], [(0, 1, 3, 2)])
_uv = me_plane_108.uv_layers.new(name='UVMap')
_uv.uv.foreach_set('vector', [0.0, 0.0, 1.0, 0.0, 1.0, 1.0, 0.0, 1.0])
me_plane_108.materials.append(mat_mat_laneline_l_1_6)
me_plane_108.update()
me_plane_109 = bpy.data.meshes.new('Plane.109')
me_plane_109.from_pydata([(-10.95, 25.0, 0.002), (-10.8, 25.0, 0.002), (-10.95, 30.0, 0.002), (-10.8, 30.0, 0.002)], [], [(0, 1, 3, 2)])
_uv = me_plane_109.uv_layers.new(name='UVMap')
_uv.uv.foreach_set('vector', [0.0, 0.0, 1.0, 0.0, 1.0, 1.0, 0.0, 1.0])
me_plane_109.materials.append(mat_mat_laneline_l_1_7)
me_plane_109.update()
me_plane_110 = bpy.data.meshes.new('Plane.110')
me_plane_110.from_pydata([(-1.95, -80.0, 0.002), (-1.8, -80.0, 0.002), (-1.95, -74.0, 0.002), (-1.8, -74.0, 0.002)], [], [(0, 1, 3, 2)])
_uv = me_plane_110.uv_layers.new(name='UVMap')
_uv.uv.foreach_set('vector', [0.0, 0.0, 1.0, 0.0, 1.0, 1.0, 0.0, 1.0])
me_plane_110.materials.append(mat_mat_laneline_r_1_0)
me_plane_110.update()
me_plane_111 = bpy.data.meshes.new('Plane.111')
me_plane_111.from_pydata([(-1.95, -65.0, 0.002), (-1.8, -65.0, 0.002), (-1.95, -59.0, 0.002), (-1.8, -59.0, 0.002)], [], [(0, 1, 3, 2)])
_uv = me_plane_111.uv_layers.new(name='UVMap')
_uv.uv.foreach_set('vector', [0.0, 0.0, 1.0, 0.0, 1.0, 1.0, 0.0, 1.0])
me_plane_111.materials.append(mat_mat_laneline_r_1_1)
me_plane_111.update()
me_plane_112 = bpy.data.meshes.new('Plane.112')
me_plane_112.from_pydata([(-1.95, -50.0, 0.002), (-1.8, -50.0, 0.002), (-1.95, -44.0, 0.002), (-1.8, -44.0, 0.002)], [], [(0, 1, 3, 2)])
_uv = me_plane_112.uv_layers.new(name='UVMap')
_uv.uv.foreach_set('vector', [0.0, 0.0, 1.0, 0.0, 1.0, 1.0, 0.0, 1.0])
me_plane_112.materials.append(mat_mat_laneline_r_1_2)
me_plane_112.update()
me_plane_113 = bpy.data.meshes.new('Plane.113')
me_plane_113.from_pydata([(-1.95, -35.0, 0.002), (-1.8, -35.0, 0.002), (-1.95, -29.0, 0.002), (-1.8, -29.0, 0.002)], [], [(0, 1, 3, 2)])
_uv = me_plane_113.uv_layers.new(name='UVMap')
_uv.uv.foreach_set('vector', [0.0, 0.0, 1.0, 0.0, 1.0, 1.0, 0.0, 1.0])
me_plane_113.materials.append(mat_mat_laneline_r_1_3)
me_plane_113.update()
me_plane_114 = bpy.data.meshes.new('Plane.114')
me_plane_114.from_pydata([(-1.95, -20.0, 0.002), (-1.8, -20.0, 0.002), (-1.95, -14.0, 0.002), (-1.8, -14.0, 0.002)], [], [(0, 1, 3, 2)])
_uv = me_plane_114.uv_layers.new(name='UVMap')
_uv.uv.foreach_set('vector', [0.0, 0.0, 1.0, 0.0, 1.0, 1.0, 0.0, 1.0])
me_plane_114.materials.append(mat_mat_laneline_r_1_4)
me_plane_114.update()
me_plane_115 = bpy.data.meshes.new('Plane.115')
me_plane_115.from_pydata([(-1.95, -5.0, 0.002), (-1.8, -5.0, 0.002), (-1.95, 1.0, 0.002), (-1.8, 1.0, 0.002)], [], [(0, 1, 3, 2)])
_uv = me_plane_115.uv_layers.new(name='UVMap')
_uv.uv.foreach_set('vector', [0.0, 0.0, 1.0, 0.0, 1.0, 1.0, 0.0, 1.0])
me_plane_115.materials.append(mat_mat_laneline_r_1_5)
me_plane_115.update()
me_plane_116 = bpy.data.meshes.new('Plane.116')
me_plane_116.from_pydata([(-1.95, 10.0, 0.002), (-1.8, 10.0, 0.002), (-1.95, 16.0, 0.002), (-1.8, 16.0, 0.002)], [], [(0, 1, 3, 2)])
_uv = me_plane_116.uv_layers.new(name='UVMap')
_uv.uv.foreach_set('vector', [0.0, 0.0, 1.0, 0.0, 1.0, 1.0, 0.0, 1.0])
me_plane_116.materials.append(mat_mat_laneline_r_1_6)
me_plane_116.update()
me_plane_117 = bpy.data.meshes.new('Plane.117')
me_plane_117.from_pydata([(-1.95, 25.0, 0.002), (-1.8, 25.0, 0.002), (-1.95, 30.0, 0.002), (-1.8, 30.0, 0.002)], [], [(0, 1, 3, 2)])
_uv = me_plane_117.uv_layers.new(name='UVMap')
_uv.uv.foreach_set('vector', [0.0, 0.0, 1.0, 0.0, 1.0, 1.0, 0.0, 1.0])
me_plane_117.materials.append(mat_mat_laneline_r_1_7)
me_plane_117.update()
me_plane_118 = bpy.data.meshes.new('Plane.118')
me_plane_118.from_pydata([(-14.7, -80.0, 0.002), (-14.55, -80.0, 0.002), (-14.7, -74.0, 0.002), (-14.55, -74.0, 0.002)], [], [(0, 1, 3, 2)])
_uv = me_plane_118.uv_layers.new(name='UVMap')
_uv.uv.foreach_set('vector', [0.0, 0.0, 1.0, 0.0, 1.0, 1.0, 0.0, 1.0])
me_plane_118.materials.append(mat_mat_laneline_l_2_0)
me_plane_118.update()
me_plane_119 = bpy.data.meshes.new('Plane.119')
me_plane_119.from_pydata([(-14.7, -65.0, 0.002), (-14.55, -65.0, 0.002), (-14.7, -59.0, 0.002), (-14.55, -59.0, 0.002)], [], [(0, 1, 3, 2)])
_uv = me_plane_119.uv_layers.new(name='UVMap')
_uv.uv.foreach_set('vector', [0.0, 0.0, 1.0, 0.0, 1.0, 1.0, 0.0, 1.0])
me_plane_119.materials.append(mat_mat_laneline_l_2_1)
me_plane_119.update()
me_plane_120 = bpy.data.meshes.new('Plane.120')
me_plane_120.from_pydata([(-14.7, -50.0, 0.002), (-14.55, -50.0, 0.002), (-14.7, -44.0, 0.002), (-14.55, -44.0, 0.002)], [], [(0, 1, 3, 2)])
_uv = me_plane_120.uv_layers.new(name='UVMap')
_uv.uv.foreach_set('vector', [0.0, 0.0, 1.0, 0.0, 1.0, 1.0, 0.0, 1.0])
me_plane_120.materials.append(mat_mat_laneline_l_2_2)
me_plane_120.update()
me_plane_121 = bpy.data.meshes.new('Plane.121')
me_plane_121.from_pydata([(-14.7, -35.0, 0.002), (-14.55, -35.0, 0.002), (-14.7, -29.0, 0.002), (-14.55, -29.0, 0.002)], [], [(0, 1, 3, 2)])
_uv = me_plane_121.uv_layers.new(name='UVMap')
_uv.uv.foreach_set('vector', [0.0, 0.0, 1.0, 0.0, 1.0, 1.0, 0.0, 1.0])
me_plane_121.materials.append(mat_mat_laneline_l_2_3)
me_plane_121.update()
me_plane_122 = bpy.data.meshes.new('Plane.122')
me_plane_122.from_pydata([(-14.7, -20.0, 0.002), (-14.55, -20.0, 0.002), (-14.7, -14.0, 0.002), (-14.55, -14.0, 0.002)], [], [(0, 1, 3, 2)])
_uv = me_plane_122.uv_layers.new(name='UVMap')
_uv.uv.foreach_set('vector', [0.0, 0.0, 1.0, 0.0, 1.0, 1.0, 0.0, 1.0])
me_plane_122.materials.append(mat_mat_laneline_l_2_4)
me_plane_122.update()
me_plane_123 = bpy.data.meshes.new('Plane.123')
me_plane_123.from_pydata([(-14.7, -5.0, 0.002), (-14.55, -5.0, 0.002), (-14.7, 1.0, 0.002), (-14.55, 1.0, 0.002)], [], [(0, 1, 3, 2)])
_uv = me_plane_123.uv_layers.new(name='UVMap')
_uv.uv.foreach_set('vector', [0.0, 0.0, 1.0, 0.0, 1.0, 1.0, 0.0, 1.0])
me_plane_123.materials.append(mat_mat_laneline_l_2_5)
me_plane_123.update()
me_plane_124 = bpy.data.meshes.new('Plane.124')
me_plane_124.from_pydata([(-14.7, 10.0, 0.002), (-14.55, 10.0, 0.002), (-14.7, 16.0, 0.002), (-14.55, 16.0, 0.002)], [], [(0, 1, 3, 2)])
_uv = me_plane_124.uv_layers.new(name='UVMap')
_uv.uv.foreach_set('vector', [0.0, 0.0, 1.0, 0.0, 1.0, 1.0, 0.0, 1.0])
me_plane_124.materials.append(mat_mat_laneline_l_2_6)
me_plane_124.update()
me_plane_125 = bpy.data.meshes.new('Plane.125')
me_plane_125.from_pydata([(-14.7, 25.0, 0.002), (-14.55, 25.0, 0.002), (-14.7, 30.0, 0.002), (-14.55, 30.0, 0.002)], [], [(0, 1, 3, 2)])
_uv = me_plane_125.uv_layers.new(name='UVMap')
_uv.uv.foreach_set('vector', [0.0, 0.0, 1.0, 0.0, 1.0, 1.0, 0.0, 1.0])
me_plane_125.materials.append(mat_mat_laneline_l_2_7)
me_plane_125.update()
me_plane_126 = bpy.data.meshes.new('Plane.126')
me_plane_126.from_pydata([(1.8, -80.0, 0.002), (1.95, -80.0, 0.002), (1.8, -74.0, 0.002), (1.95, -74.0, 0.002)], [], [(0, 1, 3, 2)])
_uv = me_plane_126.uv_layers.new(name='UVMap')
_uv.uv.foreach_set('vector', [0.0, 0.0, 1.0, 0.0, 1.0, 1.0, 0.0, 1.0])
me_plane_126.materials.append(mat_mat_laneline_r_2_0)
me_plane_126.update()
me_plane_127 = bpy.data.meshes.new('Plane.127')
me_plane_127.from_pydata([(1.8, -65.0, 0.002), (1.95, -65.0, 0.002), (1.8, -59.0, 0.002), (1.95, -59.0, 0.002)], [], [(0, 1, 3, 2)])
_uv = me_plane_127.uv_layers.new(name='UVMap')
_uv.uv.foreach_set('vector', [0.0, 0.0, 1.0, 0.0, 1.0, 1.0, 0.0, 1.0])
me_plane_127.materials.append(mat_mat_laneline_r_2_1)
me_plane_127.update()
me_plane_128 = bpy.data.meshes.new('Plane.128')
me_plane_128.from_pydata([(1.8, -50.0, 0.002), (1.95, -50.0, 0.002), (1.8, -44.0, 0.002), (1.95, -44.0, 0.002)], [], [(0, 1, 3, 2)])
_uv = me_plane_128.uv_layers.new(name='UVMap')
_uv.uv.foreach_set('vector', [0.0, 0.0, 1.0, 0.0, 1.0, 1.0, 0.0, 1.0])
me_plane_128.materials.append(mat_mat_laneline_r_2_2)
me_plane_128.update()
me_plane_129 = bpy.data.meshes.new('Plane.129')
me_plane_129.from_pydata([(1.8, -35.0, 0.002), (1.95, -35.0, 0.002), (1.8, -29.0, 0.002), (1.95, -29.0, 0.002)], [], [(0, 1, 3, 2)])
_uv = me_plane_129.uv_layers.new(name='UVMap')
_uv.uv.foreach_set('vector', [0.0, 0.0, 1.0, 0.0, 1.0, 1.0, 0.0, 1.0])
me_plane_129.materials.append(mat_mat_laneline_r_2_3)
me_plane_129.update()
me_plane_130 = bpy.data.meshes.new('Plane.130')
me_plane_130.from_pydata([(1.8, -20.0, 0.002), (1.95, -20.0, 0.002), (1.8, -14.0, 0.002), (1.95, -14.0, 0.002)], [], [(0, 1, 3, 2)])
_uv = me_plane_130.uv_layers.new(name='UVMap')
_uv.uv.foreach_set('vector', [0.0, 0.0, 1.0, 0.0, 1.0, 1.0, 0.0, 1.0])
me_plane_130.materials.append(mat_mat_laneline_r_2_4)
me_plane_130.update()
me_plane_131 = bpy.data.meshes.new('Plane.131')
me_plane_131.from_pydata([(1.8, -5.0, 0.002), (1.95, -5.0, 0.002), (1.8, 1.0, 0.002), (1.95, 1.0, 0.002)], [], [(0, 1, 3, 2)])
_uv = me_plane_131.uv_layers.new(name='UVMap')
_uv.uv.foreach_set('vector', [0.0, 0.0, 1.0, 0.0, 1.0, 1.0, 0.0, 1.0])
me_plane_131.materials.append(mat_mat_laneline_r_2_5)
me_plane_131.update()
me_plane_132 = bpy.data.meshes.new('Plane.132')
me_plane_132.from_pydata([(1.8, 10.0, 0.002), (1.95, 10.0, 0.002), (1.8, 16.0, 0.002), (1.95, 16.0, 0.002)], [], [(0, 1, 3, 2)])
_uv = me_plane_132.uv_layers.new(name='UVMap')
_uv.uv.foreach_set('vector', [0.0, 0.0, 1.0, 0.0, 1.0, 1.0, 0.0, 1.0])
me_plane_132.materials.append(mat_mat_laneline_r_2_6)
me_plane_132.update()
me_plane_133 = bpy.data.meshes.new('Plane.133')
me_plane_133.from_pydata([(1.8, 25.0, 0.002), (1.95, 25.0, 0.002), (1.8, 30.0, 0.002), (1.95, 30.0, 0.002)], [], [(0, 1, 3, 2)])
_uv = me_plane_133.uv_layers.new(name='UVMap')
_uv.uv.foreach_set('vector', [0.0, 0.0, 1.0, 0.0, 1.0, 1.0, 0.0, 1.0])
me_plane_133.materials.append(mat_mat_laneline_r_2_7)
me_plane_133.update()
me_plane_134 = bpy.data.meshes.new('Plane.134')
me_plane_134.from_pydata([(-18.48, -80.0, 0.002), (-18.27, -80.0, 0.002), (-18.48, 30.0, 0.002), (-18.27, 30.0, 0.002)], [], [(0, 1, 3, 2)])
_uv = me_plane_134.uv_layers.new(name='UVMap')
_uv.uv.foreach_set('vector', [0.0, 0.0, 1.0, 0.0, 1.0, 1.0, 0.0, 1.0])
me_plane_134.materials.append(mat_mat_edgeline_l)
me_plane_134.update()
me_plane_135 = bpy.data.meshes.new('Plane.135')
me_plane_135.from_pydata([(5.525, -80.0, 0.002), (5.725, -80.0, 0.002), (5.525, 30.0, 0.002), (5.725, 30.0, 0.002)], [], [(0, 1, 3, 2)])
_uv = me_plane_135.uv_layers.new(name='UVMap')
_uv.uv.foreach_set('vector', [0.0, 0.0, 1.0, 0.0, 1.0, 1.0, 0.0, 1.0])
me_plane_135.materials.append(mat_mat_edgeline_r)
me_plane_135.update()
me_cube_011 = bpy.data.meshes.new('Cube.011')
me_cube_011.from_pydata([(-4.213, -11.12, 0.375), (-4.213, -11.12, 1.125), (-4.213, -8.875, 0.375), (-4.213, -8.875, 1.125), (-3.287, -11.12, 0.375), (-3.287, -11.12, 1.125), (-3.287, -8.875, 0.375), (-3.287, -8.875, 1.125)], [], [(0, 1, 3, 2), (2, 3, 7, 6), (6, 7, 5, 4), (4, 5, 1, 0), (2, 6, 4, 0), (7, 3, 1, 5)])
_uv = me_cube_011.uv_layers.new(name='UVMap')
_uv.uv.foreach_set('vector', [0.375, 0.0, 0.625, 0.0, 0.625, 0.25, 0.375, 0.25, 0.375, 0.25, 0.625, 0.25, 0.625, 0.5, 0.375, 0.5, 0.375, 0.5, 0.625, 0.5, 0.625, 0.75, 0.375, 0.75, 0.375, 0.75, 0.625, 0.75, 0.625, 1.0, 0.375, 1.0, 0.125, 0.5, 0.375, 0.5, 0.375, 0.75, 0.125, 0.75, 0.625, 0.5, 0.875, 0.5, 0.875, 0.75, 0.625, 0.75])
me_cube_011.materials.append(mat_mat_approaching_left_10m)
me_cube_011.update()
me_cube_012 = bpy.data.meshes.new('Cube.012')
me_cube_012.from_pydata([(-4.213, -21.12, 0.375), (-4.213, -21.12, 1.125), (-4.213, -18.88, 0.375), (-4.213, -18.88, 1.125), (-3.287, -21.12, 0.375), (-3.287, -21.12, 1.125), (-3.287, -18.88, 0.375), (-3.287, -18.88, 1.125)], [], [(0, 1, 3, 2), (2, 3, 7, 6), (6, 7, 5, 4), (4, 5, 1, 0), (2, 6, 4, 0), (7, 3, 1, 5)])
_uv = me_cube_012.uv_layers.new(name='UVMap')
_uv.uv.foreach_set('vector', [0.375, 0.0, 0.625, 0.0, 0.625, 0.25, 0.375, 0.25, 0.375, 0.25, 0.625, 0.25, 0.625, 0.5, 0.375, 0.5, 0.375, 0.5, 0.625, 0.5, 0.625, 0.75, 0.375, 0.75, 0.375, 0.75, 0.625, 0.75, 0.625, 1.0, 0.375, 1.0, 0.125, 0.5, 0.375, 0.5, 0.375, 0.75, 0.125, 0.75, 0.625, 0.5, 0.875, 0.5, 0.875, 0.75, 0.625, 0.75])
me_cube_012.materials.append(mat_mat_approaching_left_20m)
me_cube_012.update()
me_cube_013 = bpy.data.meshes.new('Cube.013')
me_cube_013.from_pydata([(-4.213, -31.12, 0.375), (-4.213, -31.12, 1.125), (-4.213, -28.88, 0.375), (-4.213, -28.88, 1.125), (-3.287, -31.12, 0.375), (-3.287, -31.12, 1.125), (-3.287, -28.88, 0.375), (-3.287, -28.88, 1.125)], [], [(0, 1, 3, 2), (2, 3, 7, 6), (6, 7, 5, 4), (4, 5, 1, 0), (2, 6, 4, 0), (7, 3, 1, 5)])
_uv = me_cube_013.uv_layers.new(name='UVMap')
_uv.uv.foreach_set('vector', [0.375, 0.0, 0.625, 0.0, 0.625, 0.25, 0.375, 0.25, 0.375, 0.25, 0.625, 0.25, 0.625, 0.5, 0.375, 0.5, 0.375, 0.5, 0.625, 0.5, 0.625, 0.75, 0.375, 0.75, 0.375, 0.75, 0.625, 0.75, 0.625, 1.0, 0.375, 1.0, 0.125, 0.5, 0.375, 0.5, 0.375, 0.75, 0.125, 0.75, 0.625, 0.5, 0.875, 0.5, 0.875, 0.75, 0.625, 0.75])
me_cube_013.materials.append(mat_mat_approaching_left_30m)
me_cube_013.update()
me_cube_014 = bpy.data.meshes.new('Cube.014')
me_cube_014.from_pydata([(-4.213, -51.12, 0.375), (-4.213, -51.12, 1.125), (-4.213, -48.88, 0.375), (-4.213, -48.88, 1.125), (-3.287, -51.12, 0.375), (-3.287, -51.12, 1.125), (-3.287, -48.88, 0.375), (-3.287, -48.88, 1.125)], [], [(0, 1, 3, 2), (2, 3, 7, 6), (6, 7, 5, 4), (4, 5, 1, 0), (2, 6, 4, 0), (7, 3, 1, 5)])
_uv = me_cube_014.uv_layers.new(name='UVMap')
_uv.uv.foreach_set('vector', [0.375, 0.0, 0.625, 0.0, 0.625, 0.25, 0.375, 0.25, 0.375, 0.25, 0.625, 0.25, 0.625, 0.5, 0.375, 0.5, 0.375, 0.5, 0.625, 0.5, 0.625, 0.75, 0.375, 0.75, 0.375, 0.75, 0.625, 0.75, 0.625, 1.0, 0.375, 1.0, 0.125, 0.5, 0.375, 0.5, 0.375, 0.75, 0.125, 0.75, 0.625, 0.5, 0.875, 0.5, 0.875, 0.75, 0.625, 0.75])
me_cube_014.materials.append(mat_mat_approaching_left_50m)
me_cube_014.update()
me_cube_015 = bpy.data.meshes.new('Cube.015')
me_cube_015.from_pydata([(-4.213, -71.12, 0.375), (-4.213, -71.12, 1.125), (-4.213, -68.88, 0.375), (-4.213, -68.88, 1.125), (-3.287, -71.12, 0.375), (-3.287, -71.12, 1.125), (-3.287, -68.88, 0.375), (-3.287, -68.88, 1.125)], [], [(0, 1, 3, 2), (2, 3, 7, 6), (6, 7, 5, 4), (4, 5, 1, 0), (2, 6, 4, 0), (7, 3, 1, 5)])
_uv = me_cube_015.uv_layers.new(name='UVMap')
_uv.uv.foreach_set('vector', [0.375, 0.0, 0.625, 0.0, 0.625, 0.25, 0.375, 0.25, 0.375, 0.25, 0.625, 0.25, 0.625, 0.5, 0.375, 0.5, 0.375, 0.5, 0.625, 0.5, 0.625, 0.75, 0.375, 0.75, 0.375, 0.75, 0.625, 0.75, 0.625, 1.0, 0.375, 1.0, 0.125, 0.5, 0.375, 0.5, 0.375, 0.75, 0.125, 0.75, 0.625, 0.5, 0.875, 0.5, 0.875, 0.75, 0.625, 0.75])
me_cube_015.materials.append(mat_mat_approaching_left_70m)
me_cube_015.update()
me_cube_016 = bpy.data.meshes.new('Cube.016')
me_cube_016.from_pydata([(3.287, -11.12, 0.375), (3.287, -11.12, 1.125), (3.287, -8.875, 0.375), (3.287, -8.875, 1.125), (4.213, -11.12, 0.375), (4.213, -11.12, 1.125), (4.213, -8.875, 0.375), (4.213, -8.875, 1.125)], [], [(0, 1, 3, 2), (2, 3, 7, 6), (6, 7, 5, 4), (4, 5, 1, 0), (2, 6, 4, 0), (7, 3, 1, 5)])
_uv = me_cube_016.uv_layers.new(name='UVMap')
_uv.uv.foreach_set('vector', [0.375, 0.0, 0.625, 0.0, 0.625, 0.25, 0.375, 0.25, 0.375, 0.25, 0.625, 0.25, 0.625, 0.5, 0.375, 0.5, 0.375, 0.5, 0.625, 0.5, 0.625, 0.75, 0.375, 0.75, 0.375, 0.75, 0.625, 0.75, 0.625, 1.0, 0.375, 1.0, 0.125, 0.5, 0.375, 0.5, 0.375, 0.75, 0.125, 0.75, 0.625, 0.5, 0.875, 0.5, 0.875, 0.75, 0.625, 0.75])
me_cube_016.materials.append(mat_mat_approaching_right_10m)
me_cube_016.update()
me_cube_017 = bpy.data.meshes.new('Cube.017')
me_cube_017.from_pydata([(3.287, -21.12, 0.375), (3.287, -21.12, 1.125), (3.287, -18.88, 0.375), (3.287, -18.88, 1.125), (4.213, -21.12, 0.375), (4.213, -21.12, 1.125), (4.213, -18.88, 0.375), (4.213, -18.88, 1.125)], [], [(0, 1, 3, 2), (2, 3, 7, 6), (6, 7, 5, 4), (4, 5, 1, 0), (2, 6, 4, 0), (7, 3, 1, 5)])
_uv = me_cube_017.uv_layers.new(name='UVMap')
_uv.uv.foreach_set('vector', [0.375, 0.0, 0.625, 0.0, 0.625, 0.25, 0.375, 0.25, 0.375, 0.25, 0.625, 0.25, 0.625, 0.5, 0.375, 0.5, 0.375, 0.5, 0.625, 0.5, 0.625, 0.75, 0.375, 0.75, 0.375, 0.75, 0.625, 0.75, 0.625, 1.0, 0.375, 1.0, 0.125, 0.5, 0.375, 0.5, 0.375, 0.75, 0.125, 0.75, 0.625, 0.5, 0.875, 0.5, 0.875, 0.75, 0.625, 0.75])
me_cube_017.materials.append(mat_mat_approaching_right_20m)
me_cube_017.update()
me_cube_018 = bpy.data.meshes.new('Cube.018')
me_cube_018.from_pydata([(3.287, -31.12, 0.375), (3.287, -31.12, 1.125), (3.287, -28.88, 0.375), (3.287, -28.88, 1.125), (4.213, -31.12, 0.375), (4.213, -31.12, 1.125), (4.213, -28.88, 0.375), (4.213, -28.88, 1.125)], [], [(0, 1, 3, 2), (2, 3, 7, 6), (6, 7, 5, 4), (4, 5, 1, 0), (2, 6, 4, 0), (7, 3, 1, 5)])
_uv = me_cube_018.uv_layers.new(name='UVMap')
_uv.uv.foreach_set('vector', [0.375, 0.0, 0.625, 0.0, 0.625, 0.25, 0.375, 0.25, 0.375, 0.25, 0.625, 0.25, 0.625, 0.5, 0.375, 0.5, 0.375, 0.5, 0.625, 0.5, 0.625, 0.75, 0.375, 0.75, 0.375, 0.75, 0.625, 0.75, 0.625, 1.0, 0.375, 1.0, 0.125, 0.5, 0.375, 0.5, 0.375, 0.75, 0.125, 0.75, 0.625, 0.5, 0.875, 0.5, 0.875, 0.75, 0.625, 0.75])
me_cube_018.materials.append(mat_mat_approaching_right_30m)
me_cube_018.update()
me_cube_019 = bpy.data.meshes.new('Cube.019')
me_cube_019.from_pydata([(3.287, -51.12, 0.375), (3.287, -51.12, 1.125), (3.287, -48.88, 0.375), (3.287, -48.88, 1.125), (4.213, -51.12, 0.375), (4.213, -51.12, 1.125), (4.213, -48.88, 0.375), (4.213, -48.88, 1.125)], [], [(0, 1, 3, 2), (2, 3, 7, 6), (6, 7, 5, 4), (4, 5, 1, 0), (2, 6, 4, 0), (7, 3, 1, 5)])
_uv = me_cube_019.uv_layers.new(name='UVMap')
_uv.uv.foreach_set('vector', [0.375, 0.0, 0.625, 0.0, 0.625, 0.25, 0.375, 0.25, 0.375, 0.25, 0.625, 0.25, 0.625, 0.5, 0.375, 0.5, 0.375, 0.5, 0.625, 0.5, 0.625, 0.75, 0.375, 0.75, 0.375, 0.75, 0.625, 0.75, 0.625, 1.0, 0.375, 1.0, 0.125, 0.5, 0.375, 0.5, 0.375, 0.75, 0.125, 0.75, 0.625, 0.5, 0.875, 0.5, 0.875, 0.75, 0.625, 0.75])
me_cube_019.materials.append(mat_mat_approaching_right_50m)
me_cube_019.update()
me_cube_020 = bpy.data.meshes.new('Cube.020')
me_cube_020.from_pydata([(3.287, -71.12, 0.375), (3.287, -71.12, 1.125), (3.287, -68.88, 0.375), (3.287, -68.88, 1.125), (4.213, -71.12, 0.375), (4.213, -71.12, 1.125), (4.213, -68.88, 0.375), (4.213, -68.88, 1.125)], [], [(0, 1, 3, 2), (2, 3, 7, 6), (6, 7, 5, 4), (4, 5, 1, 0), (2, 6, 4, 0), (7, 3, 1, 5)])
_uv = me_cube_020.uv_layers.new(name='UVMap')
_uv.uv.foreach_set('vector', [0.375, 0.0, 0.625, 0.0, 0.625, 0.25, 0.375, 0.25, 0.375, 0.25, 0.625, 0.25, 0.625, 0.5, 0.375, 0.5, 0.375, 0.5, 0.625, 0.5, 0.625, 0.75, 0.375, 0.75, 0.375, 0.75, 0.625, 0.75, 0.625, 1.0, 0.375, 1.0, 0.125, 0.5, 0.375, 0.5, 0.375, 0.75, 0.125, 0.75, 0.625, 0.5, 0.875, 0.5, 0.875, 0.75, 0.625, 0.75])
me_cube_020.materials.append(mat_mat_approaching_right_70m)
me_cube_020.update()

# ---- objects
ob_sun_light = bpy.data.objects.new('Sun_Light', light_sun_004)
ob_ground_plane = bpy.data.objects.new('Ground_Plane', me_plane_136)
ob_road_surface = bpy.data.objects.new('Road_Surface', me_plane_097)
ob_shoulder_left = bpy.data.objects.new('Shoulder_Left', me_plane_098)
ob_shoulder_right = bpy.data.objects.new('Shoulder_Right', me_plane_099)
ob_centerline_left = bpy.data.objects.new('CenterLine_Left', me_plane_100)
ob_centerline_right = bpy.data.objects.new('CenterLine_Right', me_plane_101)
ob_laneline_l_1_seg0 = bpy.data.objects.new('LaneLine_L_1_seg0', me_plane_102)
ob_laneline_l_1_seg1 = bpy.data.objects.new('LaneLine_L_1_seg1', me_plane_103)
ob_laneline_l_1_seg2 = bpy.data.objects.new('LaneLine_L_1_seg2', me_plane_104)
ob_laneline_l_1_seg3 = bpy.data.objects.new('LaneLine_L_1_seg3', me_plane_105)
ob_laneline_l_1_seg4 = bpy.data.objects.new('LaneLine_L_1_seg4', me_plane_106)
ob_laneline_l_1_seg5 = bpy.data.objects.new('LaneLine_L_1_seg5', me_plane_107)
ob_laneline_l_1_seg6 = bpy.data.objects.new('LaneLine_L_1_seg6', me_plane_108)
ob_laneline_l_1_seg7 = bpy.data.objects.new('LaneLine_L_1_seg7', me_plane_109)
ob_laneline_r_1_seg0 = bpy.data.objects.new('LaneLine_R_1_seg0', me_plane_110)
ob_laneline_r_1_seg1 = bpy.data.objects.new('LaneLine_R_1_seg1', me_plane_111)
ob_laneline_r_1_seg2 = bpy.data.objects.new('LaneLine_R_1_seg2', me_plane_112)
ob_laneline_r_1_seg3 = bpy.data.objects.new('LaneLine_R_1_seg3', me_plane_113)
ob_laneline_r_1_seg4 = bpy.data.objects.new('LaneLine_R_1_seg4', me_plane_114)
ob_laneline_r_1_seg5 = bpy.data.objects.new('LaneLine_R_1_seg5', me_plane_115)
ob_laneline_r_1_seg6 = bpy.data.objects.new('LaneLine_R_1_seg6', me_plane_116)
ob_laneline_r_1_seg7 = bpy.data.objects.new('LaneLine_R_1_seg7', me_plane_117)
ob_laneline_l_2_seg0 = bpy.data.objects.new('LaneLine_L_2_seg0', me_plane_118)
ob_laneline_l_2_seg1 = bpy.data.objects.new('LaneLine_L_2_seg1', me_plane_119)
ob_laneline_l_2_seg2 = bpy.data.objects.new('LaneLine_L_2_seg2', me_plane_120)
ob_laneline_l_2_seg3 = bpy.data.objects.new('LaneLine_L_2_seg3', me_plane_121)
ob_laneline_l_2_seg4 = bpy.data.objects.new('LaneLine_L_2_seg4', me_plane_122)
ob_laneline_l_2_seg5 = bpy.data.objects.new('LaneLine_L_2_seg5', me_plane_123)
ob_laneline_l_2_seg6 = bpy.data.objects.new('LaneLine_L_2_seg6', me_plane_124)
ob_laneline_l_2_seg7 = bpy.data.objects.new('LaneLine_L_2_seg7', me_plane_125)
ob_laneline_r_2_seg0 = bpy.data.objects.new('LaneLine_R_2_seg0', me_plane_126)
ob_laneline_r_2_seg1 = bpy.data.objects.new('LaneLine_R_2_seg1', me_plane_127)
ob_laneline_r_2_seg2 = bpy.data.objects.new('LaneLine_R_2_seg2', me_plane_128)
ob_laneline_r_2_seg3 = bpy.data.objects.new('LaneLine_R_2_seg3', me_plane_129)
ob_laneline_r_2_seg4 = bpy.data.objects.new('LaneLine_R_2_seg4', me_plane_130)
ob_laneline_r_2_seg5 = bpy.data.objects.new('LaneLine_R_2_seg5', me_plane_131)
ob_laneline_r_2_seg6 = bpy.data.objects.new('LaneLine_R_2_seg6', me_plane_132)
ob_laneline_r_2_seg7 = bpy.data.objects.new('LaneLine_R_2_seg7', me_plane_133)
ob_edgeline_l = bpy.data.objects.new('EdgeLine_L', me_plane_134)
ob_edgeline_r = bpy.data.objects.new('EdgeLine_R', me_plane_135)
ob_approaching_left_10m = bpy.data.objects.new('Approaching_left_10m', me_cube_011)
ob_approaching_left_20m = bpy.data.objects.new('Approaching_left_20m', me_cube_012)
ob_approaching_left_30m = bpy.data.objects.new('Approaching_left_30m', me_cube_013)
ob_approaching_left_50m = bpy.data.objects.new('Approaching_left_50m', me_cube_014)
ob_approaching_left_70m = bpy.data.objects.new('Approaching_left_70m', me_cube_015)
ob_approaching_right_10m = bpy.data.objects.new('Approaching_right_10m', me_cube_016)
ob_approaching_right_20m = bpy.data.objects.new('Approaching_right_20m', me_cube_017)
ob_approaching_right_30m = bpy.data.objects.new('Approaching_right_30m', me_cube_018)
ob_approaching_right_50m = bpy.data.objects.new('Approaching_right_50m', me_cube_019)
ob_approaching_right_70m = bpy.data.objects.new('Approaching_right_70m', me_cube_020)

# ---- transforms, parenting, visibility, modifiers, constraints
ob_sun_light.location = (0.0, 0.0, 10.0)
ob_sun_light.rotation_euler = (0.7854, 0.0, -0.5236)
ob_ground_plane.location = (0.0, -25.0, 0.0)
ob_road_surface.location = (0.0, 0.0, 0.0)
ob_shoulder_left.location = (0.0, 0.0, 0.0)
ob_shoulder_right.location = (0.0, 0.0, 0.0)
ob_centerline_left.location = (0.0, 0.0, 0.0)
ob_centerline_right.location = (0.0, 0.0, 0.0)
ob_laneline_l_1_seg0.location = (0.0, 0.0, 0.0)
ob_laneline_l_1_seg1.location = (0.0, 0.0, 0.0)
ob_laneline_l_1_seg2.location = (0.0, 0.0, 0.0)
ob_laneline_l_1_seg3.location = (0.0, 0.0, 0.0)
ob_laneline_l_1_seg4.location = (0.0, 0.0, 0.0)
ob_laneline_l_1_seg5.location = (0.0, 0.0, 0.0)
ob_laneline_l_1_seg6.location = (0.0, 0.0, 0.0)
ob_laneline_l_1_seg7.location = (0.0, 0.0, 0.0)
ob_laneline_r_1_seg0.location = (0.0, 0.0, 0.0)
ob_laneline_r_1_seg1.location = (0.0, 0.0, 0.0)
ob_laneline_r_1_seg2.location = (0.0, 0.0, 0.0)
ob_laneline_r_1_seg3.location = (0.0, 0.0, 0.0)
ob_laneline_r_1_seg4.location = (0.0, 0.0, 0.0)
ob_laneline_r_1_seg5.location = (0.0, 0.0, 0.0)
ob_laneline_r_1_seg6.location = (0.0, 0.0, 0.0)
ob_laneline_r_1_seg7.location = (0.0, 0.0, 0.0)
ob_laneline_l_2_seg0.location = (0.0, 0.0, 0.0)
ob_laneline_l_2_seg1.location = (0.0, 0.0, 0.0)
ob_laneline_l_2_seg2.location = (0.0, 0.0, 0.0)
ob_laneline_l_2_seg3.location = (0.0, 0.0, 0.0)
ob_laneline_l_2_seg4.location = (0.0, 0.0, 0.0)
ob_laneline_l_2_seg5.location = (0.0, 0.0, 0.0)
ob_laneline_l_2_seg6.location = (0.0, 0.0, 0.0)
ob_laneline_l_2_seg7.location = (0.0, 0.0, 0.0)
ob_laneline_r_2_seg0.location = (0.0, 0.0, 0.0)
ob_laneline_r_2_seg1.location = (0.0, 0.0, 0.0)
ob_laneline_r_2_seg2.location = (0.0, 0.0, 0.0)
ob_laneline_r_2_seg3.location = (0.0, 0.0, 0.0)
ob_laneline_r_2_seg4.location = (0.0, 0.0, 0.0)
ob_laneline_r_2_seg5.location = (0.0, 0.0, 0.0)
ob_laneline_r_2_seg6.location = (0.0, 0.0, 0.0)
ob_laneline_r_2_seg7.location = (0.0, 0.0, 0.0)
ob_edgeline_l.location = (0.0, 0.0, 0.0)
ob_edgeline_r.location = (0.0, 0.0, 0.0)
ob_approaching_left_10m.location = (0.0, 0.0, 0.0)
ob_approaching_left_20m.location = (0.0, 0.0, 0.0)
ob_approaching_left_30m.location = (0.0, 0.0, 0.0)
ob_approaching_left_50m.location = (0.0, 0.0, 0.0)
ob_approaching_left_70m.location = (0.0, 0.0, 0.0)
ob_approaching_right_10m.location = (0.0, 0.0, 0.0)
ob_approaching_right_20m.location = (0.0, 0.0, 0.0)
ob_approaching_right_30m.location = (0.0, 0.0, 0.0)
ob_approaching_right_50m.location = (0.0, 0.0, 0.0)
ob_approaching_right_70m.location = (0.0, 0.0, 0.0)

# ---- collection membership
scene.collection.objects.link(ob_sun_light)
scene.collection.objects.link(ob_ground_plane)
col_road_system.objects.link(ob_road_surface)
col_road_system.objects.link(ob_shoulder_left)
col_road_system.objects.link(ob_shoulder_right)
col_road_system.objects.link(ob_centerline_left)
col_road_system.objects.link(ob_centerline_right)
col_road_system.objects.link(ob_laneline_l_1_seg0)
col_road_system.objects.link(ob_laneline_l_1_seg1)
col_road_system.objects.link(ob_laneline_l_1_seg2)
col_road_system.objects.link(ob_laneline_l_1_seg3)
col_road_system.objects.link(ob_laneline_l_1_seg4)
col_road_system.objects.link(ob_laneline_l_1_seg5)
col_road_system.objects.link(ob_laneline_l_1_seg6)
col_road_system.objects.link(ob_laneline_l_1_seg7)
col_road_system.objects.link(ob_laneline_r_1_seg0)
col_road_system.objects.link(ob_laneline_r_1_seg1)
col_road_system.objects.link(ob_laneline_r_1_seg2)
col_road_system.objects.link(ob_laneline_r_1_seg3)
col_road_system.objects.link(ob_laneline_r_1_seg4)
col_road_system.objects.link(ob_laneline_r_1_seg5)
col_road_system.objects.link(ob_laneline_r_1_seg6)
col_road_system.objects.link(ob_laneline_r_1_seg7)
col_road_system.objects.link(ob_laneline_l_2_seg0)
col_road_system.objects.link(ob_laneline_l_2_seg1)
col_road_system.objects.link(ob_laneline_l_2_seg2)
col_road_system.objects.link(ob_laneline_l_2_seg3)
col_road_system.objects.link(ob_laneline_l_2_seg4)
col_road_system.objects.link(ob_laneline_l_2_seg5)
col_road_system.objects.link(ob_laneline_l_2_seg6)
col_road_system.objects.link(ob_laneline_l_2_seg7)
col_road_system.objects.link(ob_laneline_r_2_seg0)
col_road_system.objects.link(ob_laneline_r_2_seg1)
col_road_system.objects.link(ob_laneline_r_2_seg2)
col_road_system.objects.link(ob_laneline_r_2_seg3)
col_road_system.objects.link(ob_laneline_r_2_seg4)
col_road_system.objects.link(ob_laneline_r_2_seg5)
col_road_system.objects.link(ob_laneline_r_2_seg6)
col_road_system.objects.link(ob_laneline_r_2_seg7)
col_road_system.objects.link(ob_edgeline_l)
col_road_system.objects.link(ob_edgeline_r)
col_lanechange_vehicles.objects.link(ob_approaching_left_10m)
col_lanechange_vehicles.objects.link(ob_approaching_left_20m)
col_lanechange_vehicles.objects.link(ob_approaching_left_30m)
col_lanechange_vehicles.objects.link(ob_approaching_left_50m)
col_lanechange_vehicles.objects.link(ob_approaching_left_70m)
col_lanechange_vehicles.objects.link(ob_approaching_right_10m)
col_lanechange_vehicles.objects.link(ob_approaching_right_20m)
col_lanechange_vehicles.objects.link(ob_approaching_right_30m)
col_lanechange_vehicles.objects.link(ob_approaching_right_50m)
col_lanechange_vehicles.objects.link(ob_approaching_right_70m)

# ---- scene / render settings (as saved in the file)
scene.frame_start = 1; scene.frame_end = 250; scene.frame_set(1)
scene.render.engine = 'CYCLES'
scene.render.bake_bias = 0.0
scene.render.bake_samples = 0
scene.cycles.samples = 128
scene.cycles.sampling_pattern = 'TABULATED_SOBOL'
scene.cycles.glossy_bounces = 8
scene.eevee.use_volume_custom_range = False
bpy.context.view_layer.update()

# ---- added for rendering (the .blend has no active camera): camera
cam_auto = bpy.data.cameras.new('AutoCamera')
cam_auto.lens = 50.0
cam_auto.sensor_width = 36.0
cam_auto.clip_end = 4592.73
ob_auto_camera = bpy.data.objects.new('AutoCamera', cam_auto)
scene.collection.objects.link(ob_auto_camera)
ob_auto_camera.location = (261.695, -339.034, 209.919)
ob_auto_camera.rotation_euler = (1.09748, -7.21219e-08, 0.694738)
scene.camera = ob_auto_camera
bpy.context.view_layer.update()
